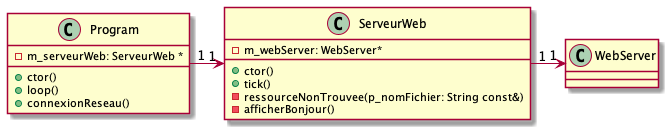

The diagram above was rendered by PlantUML. Its source (embedded in the PNG):
@startuml exercice1_acces_page_web_diag_classes

class Program {
    + ctor()
    + loop()
    + connexionReseau()

    - m_serveurWeb: ServeurWeb *
}

class ServeurWeb {
    + ctor()
    + tick()

    - m_webServer: WebServer*
    - ressourceNonTrouvee(p_nomFichier: String const&)
    - afficherBonjour()
}

Program "1" -right-> "1" ServeurWeb
ServeurWeb "1" -right-> "1" WebServer

@enduml